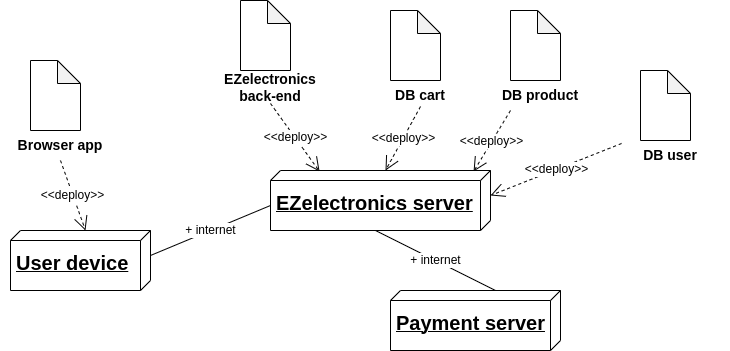

The diagram above was exported from draw.io. Its source (the exported page's mxGraphModel, read from the mxfile embedded in the PNG):
<mxGraphModel dx="880" dy="449" grid="1" gridSize="10" guides="1" tooltips="1" connect="1" arrows="1" fold="1" page="1" pageScale="1" pageWidth="827" pageHeight="1169" math="0" shadow="0">
  <root>
    <mxCell id="0" />
    <mxCell id="1" parent="0" />
    <mxCell id="2" value="&lt;p style=&quot;line-height: 60%;&quot;&gt;&lt;span style=&quot;font-size: 18px;&quot;&gt;&lt;b style=&quot;font-size: 20px;&quot;&gt;EZelectronics server&lt;/b&gt;&lt;/span&gt;&lt;/p&gt;" style="verticalAlign=top;align=left;spacingTop=11;spacingLeft=4;spacingRight=12;shape=cube;size=10;direction=south;fontStyle=4;html=1;whiteSpace=wrap;" vertex="1" parent="1">
      <mxGeometry x="320" y="280" width="220" height="60" as="geometry" />
    </mxCell>
    <mxCell id="3" value="&lt;p style=&quot;line-height: 60%;&quot;&gt;&lt;span style=&quot;font-size: 18px;&quot;&gt;&lt;b style=&quot;font-size: 20px;&quot;&gt;User device&lt;/b&gt;&lt;/span&gt;&lt;/p&gt;" style="verticalAlign=top;align=left;spacingTop=11;spacingLeft=4;spacingRight=12;shape=cube;size=10;direction=south;fontStyle=4;html=1;whiteSpace=wrap;" vertex="1" parent="1">
      <mxGeometry x="60" y="340" width="140" height="60" as="geometry" />
    </mxCell>
    <mxCell id="4" value="&lt;font style=&quot;font-size: 12px;&quot;&gt;&amp;lt;&amp;lt;deploy&amp;gt;&amp;gt;&lt;/font&gt;" style="endArrow=open;endSize=12;dashed=1;html=1;rounded=0;entryX=0.017;entryY=0.777;entryDx=0;entryDy=0;entryPerimeter=0;exitX=0.5;exitY=1;exitDx=0;exitDy=0;" edge="1" target="2" parent="1">
      <mxGeometry width="160" relative="1" as="geometry">
        <mxPoint x="320" y="213" as="sourcePoint" />
        <mxPoint x="358.94000000000005" y="282.02" as="targetPoint" />
      </mxGeometry>
    </mxCell>
    <mxCell id="5" value="" style="group" vertex="1" connectable="0" parent="1">
      <mxGeometry x="260" y="110" width="120" height="100" as="geometry" />
    </mxCell>
    <mxCell id="6" value="" style="shape=note;whiteSpace=wrap;html=1;backgroundOutline=1;darkOpacity=0.05;size=23;" vertex="1" parent="5">
      <mxGeometry x="30" width="50" height="70" as="geometry" />
    </mxCell>
    <mxCell id="7" value="&lt;b style=&quot;&quot;&gt;&lt;span style=&quot;text-align: left;&quot;&gt;&lt;font style=&quot;font-size: 14px;&quot;&gt;EZelectronics back-end&lt;/font&gt;&lt;/span&gt;&lt;/b&gt;" style="text;html=1;align=center;verticalAlign=middle;whiteSpace=wrap;rounded=0;" vertex="1" parent="5">
      <mxGeometry y="72" width="120" height="30" as="geometry" />
    </mxCell>
    <mxCell id="8" value="&lt;font style=&quot;font-size: 12px;&quot;&gt;+ internet&lt;/font&gt;" style="endArrow=none;endSize=16;endFill=0;html=1;rounded=0;entryX=0;entryY=0;entryDx=25;entryDy=0;entryPerimeter=0;exitX=0;exitY=0;exitDx=35;exitDy=220;exitPerimeter=0;" edge="1" source="2" target="3" parent="1">
      <mxGeometry width="160" relative="1" as="geometry">
        <mxPoint x="330" y="260" as="sourcePoint" />
        <mxPoint x="490" y="260" as="targetPoint" />
      </mxGeometry>
    </mxCell>
    <mxCell id="9" value="&lt;font style=&quot;font-size: 12px;&quot;&gt;&amp;lt;&amp;lt;deploy&amp;gt;&amp;gt;&lt;/font&gt;" style="endArrow=open;endSize=12;dashed=1;html=1;rounded=0;entryX=0;entryY=0;entryDx=0;entryDy=65;entryPerimeter=0;exitX=0.5;exitY=1;exitDx=0;exitDy=0;" edge="1" source="12" target="3" parent="1">
      <mxGeometry width="160" relative="1" as="geometry">
        <mxPoint x="120" y="290" as="sourcePoint" />
        <mxPoint x="155" y="360" as="targetPoint" />
      </mxGeometry>
    </mxCell>
    <mxCell id="10" value="" style="group" vertex="1" connectable="0" parent="1">
      <mxGeometry x="50" y="170" width="120" height="100" as="geometry" />
    </mxCell>
    <mxCell id="11" value="" style="shape=note;whiteSpace=wrap;html=1;backgroundOutline=1;darkOpacity=0.05;size=23;" vertex="1" parent="10">
      <mxGeometry x="30" width="50" height="70" as="geometry" />
    </mxCell>
    <mxCell id="12" value="&lt;font size=&quot;1&quot; style=&quot;&quot;&gt;&lt;b style=&quot;font-size: 14px;&quot;&gt;Browser app&lt;/b&gt;&lt;/font&gt;" style="text;html=1;align=center;verticalAlign=middle;whiteSpace=wrap;rounded=0;" vertex="1" parent="10">
      <mxGeometry y="70" width="120" height="30" as="geometry" />
    </mxCell>
    <mxCell id="13" value="&lt;font style=&quot;font-size: 12px;&quot;&gt;&amp;lt;&amp;lt;deploy&amp;gt;&amp;gt;&lt;/font&gt;" style="endArrow=open;endSize=12;dashed=1;html=1;rounded=0;entryX=0;entryY=0;entryDx=0;entryDy=105;entryPerimeter=0;exitX=0.5;exitY=1;exitDx=0;exitDy=0;" edge="1" target="2" parent="1">
      <mxGeometry width="160" relative="1" as="geometry">
        <mxPoint x="470" y="216" as="sourcePoint" />
        <mxPoint x="435" y="276" as="targetPoint" />
      </mxGeometry>
    </mxCell>
    <mxCell id="14" value="" style="group" vertex="1" connectable="0" parent="1">
      <mxGeometry x="410" y="120" width="120" height="100" as="geometry" />
    </mxCell>
    <mxCell id="15" value="" style="shape=note;whiteSpace=wrap;html=1;backgroundOutline=1;darkOpacity=0.05;size=23;" vertex="1" parent="14">
      <mxGeometry x="30" width="50" height="70" as="geometry" />
    </mxCell>
    <mxCell id="16" value="&lt;b style=&quot;&quot;&gt;&lt;span style=&quot;text-align: left;&quot;&gt;&lt;font style=&quot;font-size: 14px;&quot;&gt;DB cart&lt;/font&gt;&lt;/span&gt;&lt;/b&gt;" style="text;html=1;align=center;verticalAlign=middle;whiteSpace=wrap;rounded=0;" vertex="1" parent="14">
      <mxGeometry y="70" width="120" height="30" as="geometry" />
    </mxCell>
    <mxCell id="17" value="&lt;font style=&quot;font-size: 12px;&quot;&gt;&amp;lt;&amp;lt;deploy&amp;gt;&amp;gt;&lt;/font&gt;" style="endArrow=open;endSize=12;dashed=1;html=1;rounded=0;entryX=0.017;entryY=0.077;entryDx=0;entryDy=0;entryPerimeter=0;exitX=0.25;exitY=1;exitDx=0;exitDy=0;" edge="1" source="20" target="2" parent="1">
      <mxGeometry width="160" relative="1" as="geometry">
        <mxPoint x="120" y="290" as="sourcePoint" />
        <mxPoint x="379" y="301" as="targetPoint" />
      </mxGeometry>
    </mxCell>
    <mxCell id="18" value="" style="group" vertex="1" connectable="0" parent="1">
      <mxGeometry x="530" y="120" width="120" height="100" as="geometry" />
    </mxCell>
    <mxCell id="19" value="" style="shape=note;whiteSpace=wrap;html=1;backgroundOutline=1;darkOpacity=0.05;size=23;" vertex="1" parent="18">
      <mxGeometry x="30" width="50" height="70" as="geometry" />
    </mxCell>
    <mxCell id="20" value="&lt;b style=&quot;&quot;&gt;&lt;span style=&quot;text-align: left;&quot;&gt;&lt;font style=&quot;font-size: 14px;&quot;&gt;DB product&lt;/font&gt;&lt;/span&gt;&lt;/b&gt;" style="text;html=1;align=center;verticalAlign=middle;whiteSpace=wrap;rounded=0;" vertex="1" parent="18">
      <mxGeometry y="70" width="120" height="30" as="geometry" />
    </mxCell>
    <mxCell id="21" value="&lt;font style=&quot;font-size: 12px;&quot;&gt;&amp;lt;&amp;lt;deploy&amp;gt;&amp;gt;&lt;/font&gt;" style="endArrow=open;endSize=12;dashed=1;html=1;rounded=0;entryX=0;entryY=0;entryDx=25;entryDy=0;entryPerimeter=0;exitX=0.092;exitY=0.1;exitDx=0;exitDy=0;exitPerimeter=0;" edge="1" source="24" target="2" parent="1">
      <mxGeometry width="160" relative="1" as="geometry">
        <mxPoint x="400" y="420" as="sourcePoint" />
        <mxPoint x="540" y="315" as="targetPoint" />
      </mxGeometry>
    </mxCell>
    <mxCell id="22" value="" style="group" vertex="1" connectable="0" parent="1">
      <mxGeometry x="660" y="180" width="120" height="100" as="geometry" />
    </mxCell>
    <mxCell id="23" value="" style="shape=note;whiteSpace=wrap;html=1;backgroundOutline=1;darkOpacity=0.05;size=23;" vertex="1" parent="22">
      <mxGeometry x="30" width="50" height="70" as="geometry" />
    </mxCell>
    <mxCell id="24" value="&lt;b style=&quot;&quot;&gt;&lt;span style=&quot;text-align: left;&quot;&gt;&lt;font style=&quot;font-size: 14px;&quot;&gt;DB user&lt;/font&gt;&lt;/span&gt;&lt;/b&gt;" style="text;html=1;align=center;verticalAlign=middle;whiteSpace=wrap;rounded=0;" vertex="1" parent="22">
      <mxGeometry y="70" width="120" height="30" as="geometry" />
    </mxCell>
    <mxCell id="25" value="&lt;p style=&quot;line-height: 60%;&quot;&gt;&lt;span style=&quot;font-size: 18px;&quot;&gt;&lt;b style=&quot;font-size: 20px;&quot;&gt;Payment server&lt;/b&gt;&lt;/span&gt;&lt;/p&gt;" style="verticalAlign=top;align=left;spacingTop=11;spacingLeft=4;spacingRight=12;shape=cube;size=10;direction=south;fontStyle=4;html=1;whiteSpace=wrap;" vertex="1" parent="1">
      <mxGeometry x="440" y="400" width="170" height="60" as="geometry" />
    </mxCell>
    <mxCell id="26" value="&lt;font style=&quot;font-size: 12px;&quot;&gt;+ internet&lt;/font&gt;" style="endArrow=none;endSize=16;endFill=0;html=1;rounded=0;entryX=0;entryY=0;entryDx=0;entryDy=65;entryPerimeter=0;exitX=0;exitY=0;exitDx=60;exitDy=115;exitPerimeter=0;" edge="1" source="2" target="25" parent="1">
      <mxGeometry width="160" relative="1" as="geometry">
        <mxPoint x="674" y="380" as="sourcePoint" />
        <mxPoint x="844" y="325" as="targetPoint" />
      </mxGeometry>
    </mxCell>
  </root>
</mxGraphModel>